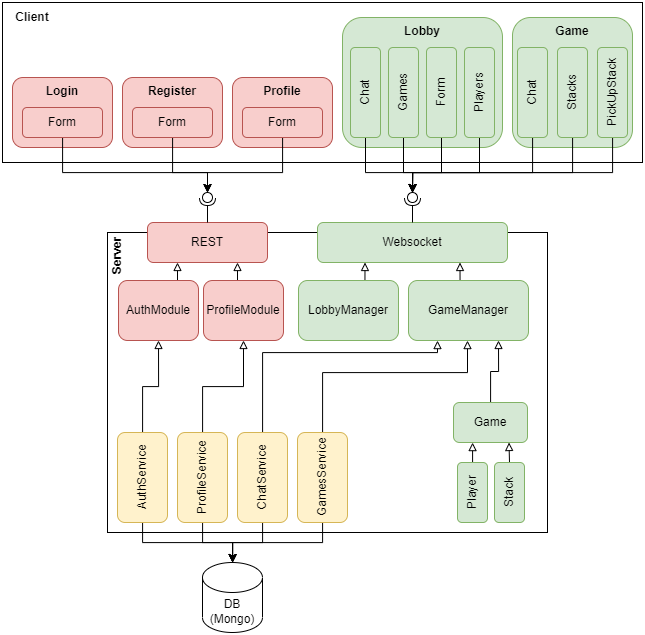

The diagram above was exported from draw.io. Its source (the exported page's mxGraphModel, read from the mxfile embedded in the PNG):
<mxGraphModel dx="1996" dy="1491" grid="1" gridSize="10" guides="1" tooltips="1" connect="1" arrows="1" fold="1" page="1" pageScale="1" pageWidth="3300" pageHeight="4681" math="0" shadow="0">
  <root>
    <mxCell id="0" />
    <mxCell id="1" parent="0" />
    <mxCell id="2" value="" style="rounded=0;whiteSpace=wrap;html=1;" vertex="1" parent="1">
      <mxGeometry x="975" y="70" width="640" height="160" as="geometry" />
    </mxCell>
    <mxCell id="3" value="" style="rounded=0;whiteSpace=wrap;html=1;align=center;verticalAlign=top;" vertex="1" parent="1">
      <mxGeometry x="1080" y="300" width="440" height="300" as="geometry" />
    </mxCell>
    <mxCell id="4" value="DB&lt;br&gt;(Mongo)" style="shape=cylinder3;whiteSpace=wrap;html=1;boundedLbl=1;backgroundOutline=1;size=15;" vertex="1" parent="1">
      <mxGeometry x="1175" y="630" width="60" height="70" as="geometry" />
    </mxCell>
    <mxCell id="5" value="REST" style="rounded=1;whiteSpace=wrap;html=1;fillColor=#f8cecc;strokeColor=#b85450;" vertex="1" parent="1">
      <mxGeometry x="1120" y="290" width="120" height="40" as="geometry" />
    </mxCell>
    <mxCell id="6" value="Websocket" style="rounded=1;whiteSpace=wrap;html=1;fillColor=#d5e8d4;strokeColor=#82b366;" vertex="1" parent="1">
      <mxGeometry x="1290" y="290" width="190" height="40" as="geometry" />
    </mxCell>
    <mxCell id="7" value="" style="rounded=0;orthogonalLoop=1;jettySize=auto;html=1;endArrow=halfCircle;endFill=0;entryX=0.5;entryY=0.5;endSize=6;strokeWidth=1;sketch=0;exitX=0.5;exitY=0;exitDx=0;exitDy=0;" edge="1" source="5" parent="1">
      <mxGeometry relative="1" as="geometry">
        <mxPoint x="1190" y="235" as="sourcePoint" />
        <mxPoint x="1180" y="265" as="targetPoint" />
      </mxGeometry>
    </mxCell>
    <mxCell id="8" value="" style="rounded=0;orthogonalLoop=1;jettySize=auto;html=1;endArrow=halfCircle;endFill=0;entryX=0.5;entryY=0.5;endSize=6;strokeWidth=1;sketch=0;exitX=0.5;exitY=0;exitDx=0;exitDy=0;" edge="1" source="6" parent="1">
      <mxGeometry relative="1" as="geometry">
        <mxPoint x="1410" y="245" as="sourcePoint" />
        <mxPoint x="1385" y="265" as="targetPoint" />
      </mxGeometry>
    </mxCell>
    <mxCell id="9" style="edgeStyle=orthogonalEdgeStyle;rounded=0;orthogonalLoop=1;jettySize=auto;html=1;exitX=0.5;exitY=0;exitDx=0;exitDy=0;entryX=0.25;entryY=1;entryDx=0;entryDy=0;endArrow=block;endFill=0;" edge="1" source="10" target="5" parent="1">
      <mxGeometry relative="1" as="geometry" />
    </mxCell>
    <mxCell id="10" value="AuthModule" style="rounded=1;whiteSpace=wrap;html=1;fillColor=#f8cecc;strokeColor=#b85450;" vertex="1" parent="1">
      <mxGeometry x="1091" y="348" width="80" height="60" as="geometry" />
    </mxCell>
    <mxCell id="11" style="edgeStyle=orthogonalEdgeStyle;rounded=0;orthogonalLoop=1;jettySize=auto;html=1;entryX=0.5;entryY=1;entryDx=0;entryDy=0;endArrow=block;endFill=0;" edge="1" source="13" target="10" parent="1">
      <mxGeometry relative="1" as="geometry" />
    </mxCell>
    <mxCell id="12" style="edgeStyle=orthogonalEdgeStyle;rounded=0;orthogonalLoop=1;jettySize=auto;html=1;entryX=0.5;entryY=0;entryDx=0;entryDy=0;entryPerimeter=0;" edge="1" source="13" target="4" parent="1">
      <mxGeometry relative="1" as="geometry">
        <Array as="points">
          <mxPoint x="1115" y="610" />
          <mxPoint x="1205" y="610" />
        </Array>
      </mxGeometry>
    </mxCell>
    <mxCell id="13" value="AuthService" style="rounded=1;whiteSpace=wrap;html=1;horizontal=0;fillColor=#fff2cc;strokeColor=#d6b656;" vertex="1" parent="1">
      <mxGeometry x="1090" y="500" width="50" height="90" as="geometry" />
    </mxCell>
    <mxCell id="14" style="edgeStyle=orthogonalEdgeStyle;rounded=0;orthogonalLoop=1;jettySize=auto;html=1;entryX=0.5;entryY=1;entryDx=0;entryDy=0;endArrow=block;endFill=0;" edge="1" source="16" target="18" parent="1">
      <mxGeometry relative="1" as="geometry" />
    </mxCell>
    <mxCell id="15" style="edgeStyle=orthogonalEdgeStyle;rounded=0;orthogonalLoop=1;jettySize=auto;html=1;" edge="1" source="16" target="4" parent="1">
      <mxGeometry relative="1" as="geometry" />
    </mxCell>
    <mxCell id="16" value="ProfileService" style="rounded=1;whiteSpace=wrap;html=1;labelBorderColor=none;horizontal=0;fillColor=#fff2cc;strokeColor=#d6b656;" vertex="1" parent="1">
      <mxGeometry x="1150" y="500" width="50" height="90" as="geometry" />
    </mxCell>
    <mxCell id="17" style="edgeStyle=orthogonalEdgeStyle;rounded=0;orthogonalLoop=1;jettySize=auto;html=1;exitX=0.5;exitY=0;exitDx=0;exitDy=0;entryX=0.75;entryY=1;entryDx=0;entryDy=0;endArrow=block;endFill=0;" edge="1" source="18" target="5" parent="1">
      <mxGeometry relative="1" as="geometry" />
    </mxCell>
    <mxCell id="18" value="ProfileModule" style="rounded=1;whiteSpace=wrap;html=1;fillColor=#f8cecc;strokeColor=#b85450;" vertex="1" parent="1">
      <mxGeometry x="1176" y="348" width="80" height="60" as="geometry" />
    </mxCell>
    <mxCell id="19" style="edgeStyle=orthogonalEdgeStyle;rounded=0;orthogonalLoop=1;jettySize=auto;html=1;exitX=0.5;exitY=0;exitDx=0;exitDy=0;entryX=0.75;entryY=1;entryDx=0;entryDy=0;endArrow=block;endFill=0;" edge="1" source="20" target="6" parent="1">
      <mxGeometry relative="1" as="geometry" />
    </mxCell>
    <mxCell id="20" value="GameManager" style="rounded=1;whiteSpace=wrap;html=1;fillColor=#d5e8d4;strokeColor=#82b366;" vertex="1" parent="1">
      <mxGeometry x="1381" y="348" width="120" height="60" as="geometry" />
    </mxCell>
    <mxCell id="21" style="edgeStyle=orthogonalEdgeStyle;rounded=0;orthogonalLoop=1;jettySize=auto;html=1;entryX=0.75;entryY=1;entryDx=0;entryDy=0;endArrow=block;endFill=0;" edge="1" source="22" target="20" parent="1">
      <mxGeometry relative="1" as="geometry" />
    </mxCell>
    <mxCell id="22" value="Game" style="rounded=1;whiteSpace=wrap;html=1;fillColor=#d5e8d4;strokeColor=#82b366;" vertex="1" parent="1">
      <mxGeometry x="1426" y="470" width="74" height="40" as="geometry" />
    </mxCell>
    <mxCell id="23" style="edgeStyle=orthogonalEdgeStyle;rounded=0;orthogonalLoop=1;jettySize=auto;html=1;entryX=0.25;entryY=1;entryDx=0;entryDy=0;endArrow=block;endFill=0;" edge="1" source="24" target="22" parent="1">
      <mxGeometry relative="1" as="geometry" />
    </mxCell>
    <mxCell id="24" value="Player" style="rounded=1;whiteSpace=wrap;html=1;horizontal=0;fillColor=#d5e8d4;strokeColor=#82b366;" vertex="1" parent="1">
      <mxGeometry x="1430" y="530" width="30" height="60" as="geometry" />
    </mxCell>
    <mxCell id="25" style="edgeStyle=orthogonalEdgeStyle;rounded=0;orthogonalLoop=1;jettySize=auto;html=1;exitX=0.5;exitY=0;exitDx=0;exitDy=0;entryX=0.75;entryY=1;entryDx=0;entryDy=0;endArrow=block;endFill=0;" edge="1" source="26" target="22" parent="1">
      <mxGeometry relative="1" as="geometry" />
    </mxCell>
    <mxCell id="26" value="Stack" style="rounded=1;whiteSpace=wrap;html=1;horizontal=0;fillColor=#d5e8d4;strokeColor=#82b366;" vertex="1" parent="1">
      <mxGeometry x="1467" y="530" width="30" height="60" as="geometry" />
    </mxCell>
    <mxCell id="27" style="edgeStyle=orthogonalEdgeStyle;rounded=0;orthogonalLoop=1;jettySize=auto;html=1;exitX=0.5;exitY=0;exitDx=0;exitDy=0;entryX=0.25;entryY=1;entryDx=0;entryDy=0;endArrow=block;endFill=0;" edge="1" source="28" target="6" parent="1">
      <mxGeometry relative="1" as="geometry" />
    </mxCell>
    <mxCell id="28" value="LobbyManager" style="rounded=1;whiteSpace=wrap;html=1;fillColor=#d5e8d4;strokeColor=#82b366;" vertex="1" parent="1">
      <mxGeometry x="1271" y="348" width="100" height="60" as="geometry" />
    </mxCell>
    <mxCell id="29" style="edgeStyle=orthogonalEdgeStyle;rounded=0;orthogonalLoop=1;jettySize=auto;html=1;entryX=0.5;entryY=1;entryDx=0;entryDy=0;endArrow=block;endFill=0;" edge="1" source="31" target="20" parent="1">
      <mxGeometry relative="1" as="geometry">
        <Array as="points">
          <mxPoint x="1295" y="440" />
          <mxPoint x="1440" y="440" />
        </Array>
      </mxGeometry>
    </mxCell>
    <mxCell id="30" style="edgeStyle=orthogonalEdgeStyle;rounded=0;orthogonalLoop=1;jettySize=auto;html=1;" edge="1" source="31" target="4" parent="1">
      <mxGeometry relative="1" as="geometry">
        <Array as="points">
          <mxPoint x="1295" y="610" />
          <mxPoint x="1205" y="610" />
        </Array>
      </mxGeometry>
    </mxCell>
    <mxCell id="31" value="GamesService" style="rounded=1;whiteSpace=wrap;html=1;horizontal=0;fillColor=#fff2cc;strokeColor=#d6b656;" vertex="1" parent="1">
      <mxGeometry x="1270" y="500" width="50" height="90" as="geometry" />
    </mxCell>
    <mxCell id="32" style="edgeStyle=orthogonalEdgeStyle;rounded=0;orthogonalLoop=1;jettySize=auto;html=1;entryX=0.25;entryY=1;entryDx=0;entryDy=0;endArrow=block;endFill=0;" edge="1" source="34" target="20" parent="1">
      <mxGeometry relative="1" as="geometry">
        <Array as="points">
          <mxPoint x="1235" y="420" />
          <mxPoint x="1410" y="420" />
        </Array>
      </mxGeometry>
    </mxCell>
    <mxCell id="33" style="edgeStyle=orthogonalEdgeStyle;rounded=0;orthogonalLoop=1;jettySize=auto;html=1;" edge="1" source="34" target="4" parent="1">
      <mxGeometry relative="1" as="geometry" />
    </mxCell>
    <mxCell id="34" value="ChatService" style="rounded=1;whiteSpace=wrap;html=1;horizontal=0;fillColor=#fff2cc;strokeColor=#d6b656;" vertex="1" parent="1">
      <mxGeometry x="1210" y="500" width="50" height="90" as="geometry" />
    </mxCell>
    <mxCell id="35" value="Login" style="rounded=1;whiteSpace=wrap;html=1;verticalAlign=top;fontStyle=1;fillColor=#f8cecc;strokeColor=#b85450;" vertex="1" parent="1">
      <mxGeometry x="985" y="145" width="100" height="70" as="geometry" />
    </mxCell>
    <mxCell id="36" value="Register" style="rounded=1;whiteSpace=wrap;html=1;verticalAlign=top;fontStyle=1;fillColor=#f8cecc;strokeColor=#b85450;" vertex="1" parent="1">
      <mxGeometry x="1095" y="145" width="100" height="70" as="geometry" />
    </mxCell>
    <mxCell id="37" value="Profile" style="rounded=1;whiteSpace=wrap;html=1;verticalAlign=top;fontStyle=1;fillColor=#f8cecc;strokeColor=#b85450;" vertex="1" parent="1">
      <mxGeometry x="1205" y="145" width="100" height="70" as="geometry" />
    </mxCell>
    <mxCell id="38" value="Lobby" style="rounded=1;whiteSpace=wrap;html=1;verticalAlign=top;fontStyle=1;fillColor=#d5e8d4;strokeColor=#82b366;" vertex="1" parent="1">
      <mxGeometry x="1315" y="85" width="160" height="130" as="geometry" />
    </mxCell>
    <mxCell id="39" value="Game" style="rounded=1;whiteSpace=wrap;html=1;verticalAlign=top;fontStyle=1;fillColor=#d5e8d4;strokeColor=#82b366;" vertex="1" parent="1">
      <mxGeometry x="1485" y="85" width="120" height="130" as="geometry" />
    </mxCell>
    <mxCell id="40" style="edgeStyle=orthogonalEdgeStyle;rounded=0;orthogonalLoop=1;jettySize=auto;html=1;" edge="1" source="41" target="60" parent="1">
      <mxGeometry relative="1" as="geometry">
        <Array as="points">
          <mxPoint x="1035" y="240" />
          <mxPoint x="1180" y="240" />
        </Array>
      </mxGeometry>
    </mxCell>
    <mxCell id="41" value="Form" style="rounded=1;whiteSpace=wrap;html=1;horizontal=1;fillColor=#f8cecc;strokeColor=#b85450;" vertex="1" parent="1">
      <mxGeometry x="995" y="175" width="80" height="30" as="geometry" />
    </mxCell>
    <mxCell id="42" style="edgeStyle=orthogonalEdgeStyle;rounded=0;orthogonalLoop=1;jettySize=auto;html=1;" edge="1" source="43" target="60" parent="1">
      <mxGeometry relative="1" as="geometry">
        <Array as="points">
          <mxPoint x="1145" y="240" />
          <mxPoint x="1180" y="240" />
        </Array>
      </mxGeometry>
    </mxCell>
    <mxCell id="43" value="Form" style="rounded=1;whiteSpace=wrap;html=1;horizontal=1;fillColor=#f8cecc;strokeColor=#b85450;" vertex="1" parent="1">
      <mxGeometry x="1105" y="175" width="80" height="30" as="geometry" />
    </mxCell>
    <mxCell id="44" style="edgeStyle=orthogonalEdgeStyle;rounded=0;orthogonalLoop=1;jettySize=auto;html=1;" edge="1" source="45" target="60" parent="1">
      <mxGeometry relative="1" as="geometry">
        <Array as="points">
          <mxPoint x="1255" y="240" />
          <mxPoint x="1180" y="240" />
        </Array>
      </mxGeometry>
    </mxCell>
    <mxCell id="45" value="Form" style="rounded=1;whiteSpace=wrap;html=1;horizontal=1;fontStyle=0;fillColor=#f8cecc;strokeColor=#b85450;" vertex="1" parent="1">
      <mxGeometry x="1215" y="175" width="80" height="30" as="geometry" />
    </mxCell>
    <mxCell id="46" style="edgeStyle=orthogonalEdgeStyle;rounded=0;orthogonalLoop=1;jettySize=auto;html=1;" edge="1" source="47" target="61" parent="1">
      <mxGeometry relative="1" as="geometry">
        <Array as="points">
          <mxPoint x="1338" y="240" />
          <mxPoint x="1385" y="240" />
        </Array>
      </mxGeometry>
    </mxCell>
    <mxCell id="47" value="Chat" style="rounded=1;whiteSpace=wrap;html=1;horizontal=0;fillColor=#d5e8d4;strokeColor=#82b366;" vertex="1" parent="1">
      <mxGeometry x="1323" y="115" width="30" height="90" as="geometry" />
    </mxCell>
    <mxCell id="48" style="edgeStyle=orthogonalEdgeStyle;rounded=0;orthogonalLoop=1;jettySize=auto;html=1;" edge="1" source="49" target="61" parent="1">
      <mxGeometry relative="1" as="geometry">
        <Array as="points">
          <mxPoint x="1376" y="240" />
          <mxPoint x="1385" y="240" />
        </Array>
      </mxGeometry>
    </mxCell>
    <mxCell id="49" value="Games" style="rounded=1;whiteSpace=wrap;html=1;horizontal=0;fillColor=#d5e8d4;strokeColor=#82b366;" vertex="1" parent="1">
      <mxGeometry x="1361" y="115" width="30" height="90" as="geometry" />
    </mxCell>
    <mxCell id="50" style="edgeStyle=orthogonalEdgeStyle;rounded=0;orthogonalLoop=1;jettySize=auto;html=1;" edge="1" source="51" target="61" parent="1">
      <mxGeometry relative="1" as="geometry">
        <Array as="points">
          <mxPoint x="1452" y="240" />
          <mxPoint x="1385" y="240" />
        </Array>
      </mxGeometry>
    </mxCell>
    <mxCell id="51" value="Players" style="rounded=1;whiteSpace=wrap;html=1;horizontal=0;fillColor=#d5e8d4;strokeColor=#82b366;" vertex="1" parent="1">
      <mxGeometry x="1437" y="115" width="30" height="90" as="geometry" />
    </mxCell>
    <mxCell id="52" style="edgeStyle=orthogonalEdgeStyle;rounded=0;orthogonalLoop=1;jettySize=auto;html=1;" edge="1" source="53" target="61" parent="1">
      <mxGeometry relative="1" as="geometry">
        <Array as="points">
          <mxPoint x="1505" y="240" />
          <mxPoint x="1385" y="240" />
        </Array>
      </mxGeometry>
    </mxCell>
    <mxCell id="53" value="Chat" style="rounded=1;whiteSpace=wrap;html=1;horizontal=0;fillColor=#d5e8d4;strokeColor=#82b366;" vertex="1" parent="1">
      <mxGeometry x="1490" y="115" width="30" height="90" as="geometry" />
    </mxCell>
    <mxCell id="54" style="edgeStyle=orthogonalEdgeStyle;rounded=0;orthogonalLoop=1;jettySize=auto;html=1;" edge="1" source="55" target="61" parent="1">
      <mxGeometry relative="1" as="geometry">
        <Array as="points">
          <mxPoint x="1545" y="240" />
          <mxPoint x="1385" y="240" />
        </Array>
      </mxGeometry>
    </mxCell>
    <mxCell id="55" value="Stacks" style="rounded=1;whiteSpace=wrap;html=1;horizontal=0;fillColor=#d5e8d4;strokeColor=#82b366;" vertex="1" parent="1">
      <mxGeometry x="1530" y="115" width="30" height="90" as="geometry" />
    </mxCell>
    <mxCell id="56" style="edgeStyle=orthogonalEdgeStyle;rounded=0;orthogonalLoop=1;jettySize=auto;html=1;" edge="1" source="57" target="61" parent="1">
      <mxGeometry relative="1" as="geometry">
        <Array as="points">
          <mxPoint x="1585" y="240" />
          <mxPoint x="1385" y="240" />
        </Array>
      </mxGeometry>
    </mxCell>
    <mxCell id="57" value="PickUpStack" style="rounded=1;whiteSpace=wrap;html=1;horizontal=0;fillColor=#d5e8d4;strokeColor=#82b366;" vertex="1" parent="1">
      <mxGeometry x="1570" y="115" width="30" height="90" as="geometry" />
    </mxCell>
    <mxCell id="58" style="edgeStyle=orthogonalEdgeStyle;rounded=0;orthogonalLoop=1;jettySize=auto;html=1;" edge="1" source="59" target="61" parent="1">
      <mxGeometry relative="1" as="geometry">
        <Array as="points">
          <mxPoint x="1414" y="240" />
          <mxPoint x="1385" y="240" />
        </Array>
      </mxGeometry>
    </mxCell>
    <mxCell id="59" value="Form" style="rounded=1;whiteSpace=wrap;html=1;horizontal=0;fillColor=#d5e8d4;strokeColor=#82b366;" vertex="1" parent="1">
      <mxGeometry x="1399" y="115" width="30" height="90" as="geometry" />
    </mxCell>
    <mxCell id="60" value="" style="ellipse;whiteSpace=wrap;html=1;align=center;aspect=fixed;resizable=0;points=[];outlineConnect=0;sketch=0;" vertex="1" parent="1">
      <mxGeometry x="1175" y="260" width="10" height="10" as="geometry" />
    </mxCell>
    <mxCell id="61" value="" style="ellipse;whiteSpace=wrap;html=1;align=center;aspect=fixed;resizable=0;points=[];outlineConnect=0;sketch=0;" vertex="1" parent="1">
      <mxGeometry x="1380" y="260" width="10" height="10" as="geometry" />
    </mxCell>
    <mxCell id="62" value="Server" style="text;html=1;strokeColor=none;fillColor=none;align=center;verticalAlign=middle;whiteSpace=wrap;rounded=0;fontStyle=1;horizontal=0;" vertex="1" parent="1">
      <mxGeometry x="1060" y="308" width="60" height="30" as="geometry" />
    </mxCell>
    <mxCell id="63" value="Client" style="text;html=1;strokeColor=none;fillColor=none;align=center;verticalAlign=middle;whiteSpace=wrap;rounded=0;fontStyle=1" vertex="1" parent="1">
      <mxGeometry x="975" y="70" width="60" height="30" as="geometry" />
    </mxCell>
  </root>
</mxGraphModel>